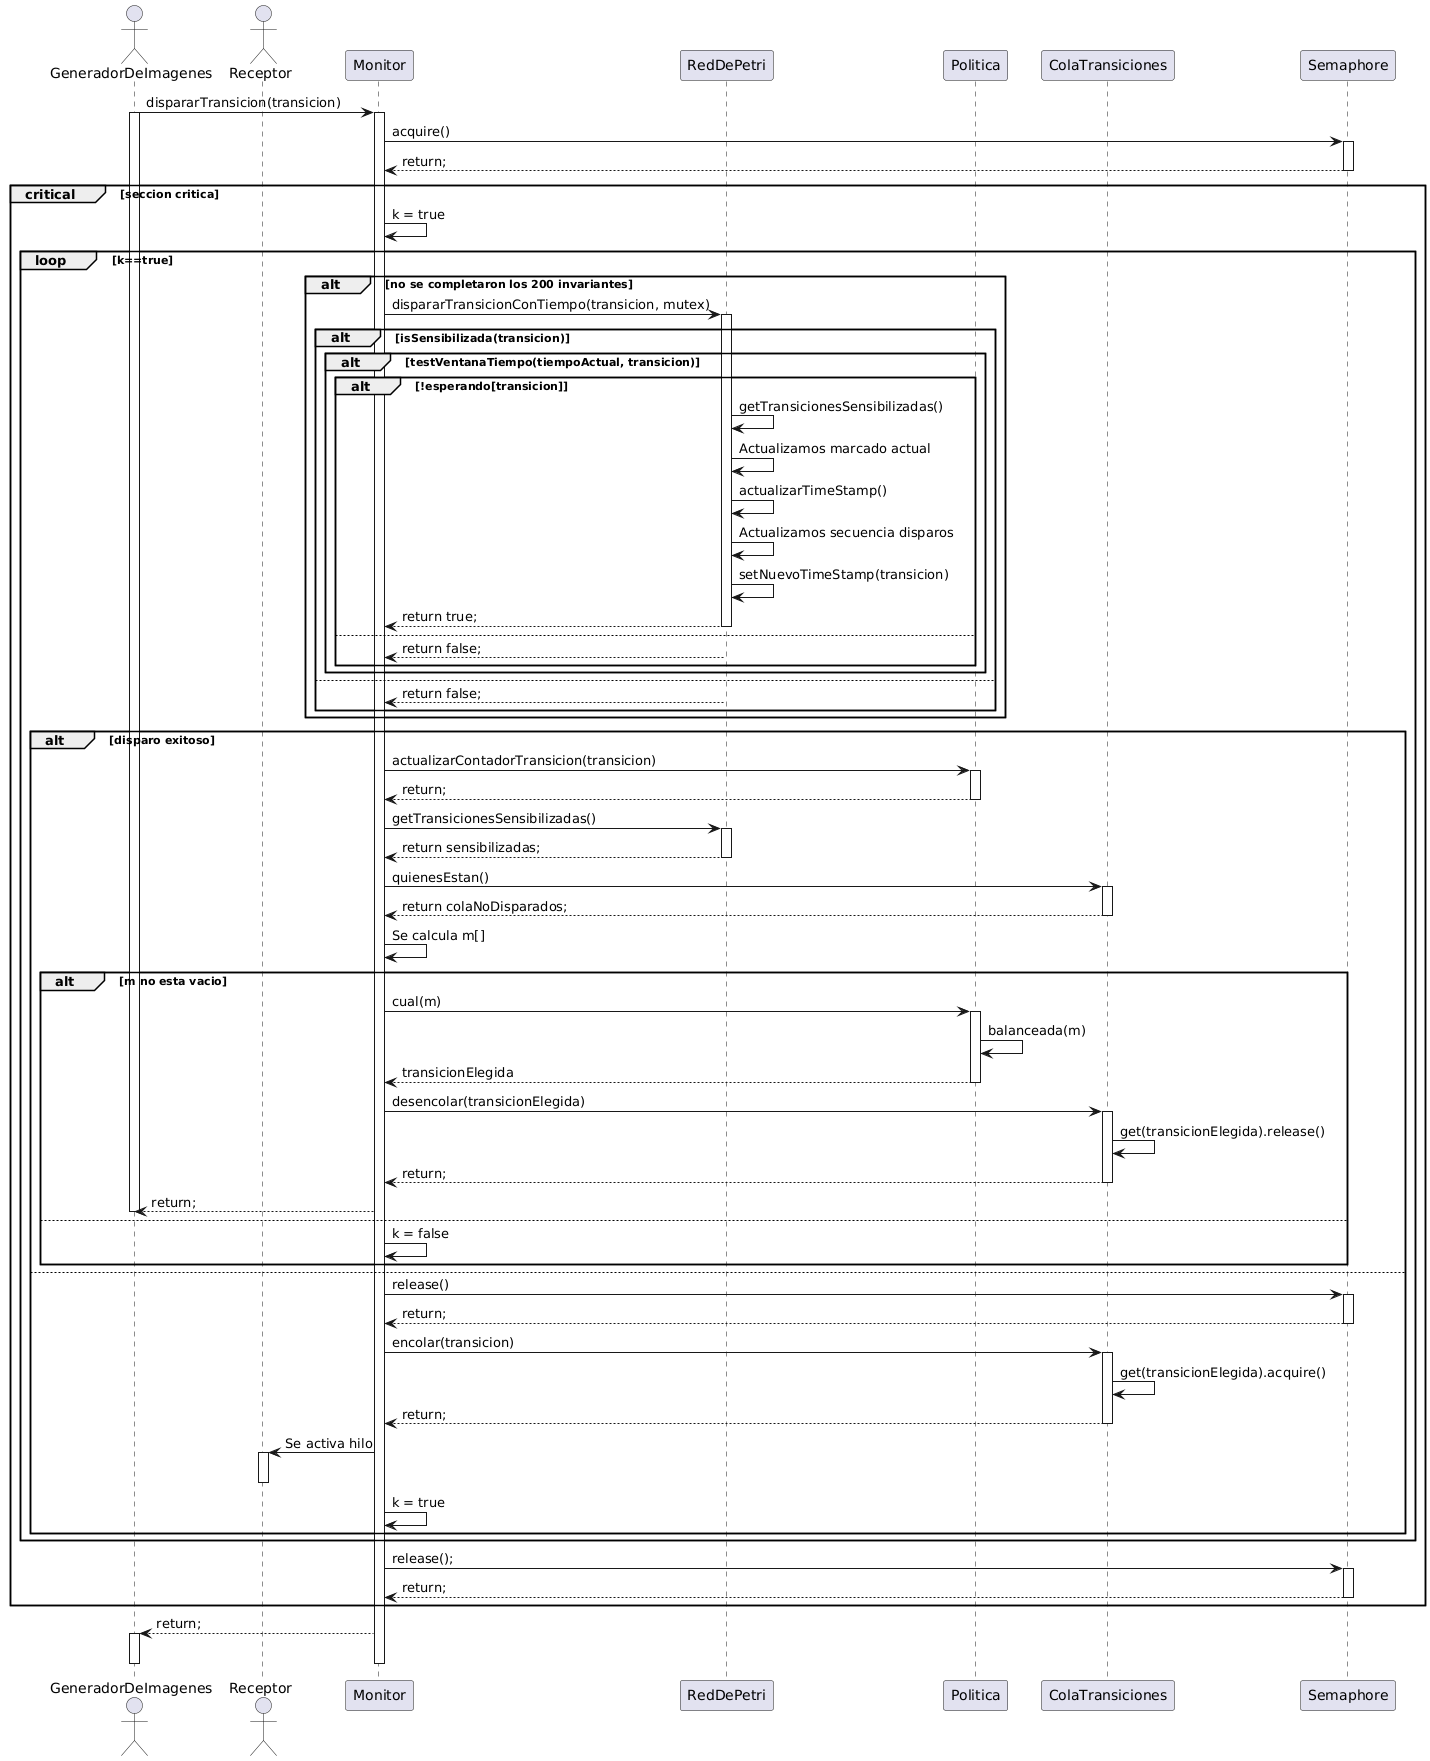

The diagram above was rendered by PlantUML. Its source (embedded in the PNG):
@startuml
actor "GeneradorDeImagenes" as GeneradorDeImagenes
actor "Receptor" as Receptor

participant "Monitor" as Monitor
participant "RedDePetri" as RedDePetri
participant "Politica" as Politica
participant "ColaTransiciones" as ColaTransiciones
participant "Semaphore" as Semaphore

GeneradorDeImagenes -> Monitor: dispararTransicion(transicion)
activate GeneradorDeImagenes
activate Monitor
Monitor -> Semaphore: acquire()
activate Semaphore
Semaphore --> Monitor: return;
deactivate Semaphore
critical seccion critica
  Monitor -> Monitor: k = true
  loop k==true
    alt no se completaron los 200 invariantes
      Monitor -> RedDePetri: dispararTransicionConTiempo(transicion, mutex)
      activate RedDePetri
      alt isSensibilizada(transicion)
        alt testVentanaTiempo(tiempoActual, transicion)
          alt !esperando[transicion]
            RedDePetri -> RedDePetri: getTransicionesSensibilizadas()
            RedDePetri -> RedDePetri: Actualizamos marcado actual
            RedDePetri -> RedDePetri: actualizarTimeStamp()
            RedDePetri -> RedDePetri: Actualizamos secuencia disparos
            RedDePetri -> RedDePetri: setNuevoTimeStamp(transicion)
            RedDePetri --> Monitor: return true;
            deactivate RedDePetri
          else
            RedDePetri --> Monitor: return false;
          end
        end
      else
        RedDePetri --> Monitor: return false;
      end
    end
    alt disparo exitoso
      Monitor -> Politica: actualizarContadorTransicion(transicion)
      activate Politica
      Politica --> Monitor: return;
      deactivate Politica
      Monitor -> RedDePetri: getTransicionesSensibilizadas()
      activate  RedDePetri
      RedDePetri --> Monitor: return sensibilizadas;
      deactivate RedDePetri
      Monitor -> ColaTransiciones: quienesEstan()
      activate ColaTransiciones
      ColaTransiciones --> Monitor: return colaNoDisparados;
      deactivate ColaTransiciones
      Monitor -> Monitor: Se calcula m[]
      alt m no esta vacio
        Monitor -> Politica: cual(m)
        activate Politica
        Politica -> Politica: balanceada(m)
        Politica --> Monitor: transicionElegida
        deactivate Politica
        Monitor -> ColaTransiciones: desencolar(transicionElegida)
        activate ColaTransiciones
        ColaTransiciones -> ColaTransiciones: get(transicionElegida).release()
        ColaTransiciones --> Monitor: return;
        deactivate ColaTransiciones
        Monitor --> GeneradorDeImagenes: return;
        deactivate GeneradorDeImagenes
      else
        Monitor -> Monitor: k = false
      end
    else
      Monitor -> Semaphore: release()
      activate Semaphore
      Semaphore --> Monitor: return;
      deactivate Semaphore
      Monitor -> ColaTransiciones: encolar(transicion)
      activate ColaTransiciones
      ColaTransiciones -> ColaTransiciones: get(transicionElegida).acquire()
      ColaTransiciones --> Monitor: return;
      deactivate ColaTransiciones
      Monitor -> Receptor: Se activa hilo
      activate Receptor
      deactivate Receptor
      Monitor -> Monitor: k = true
    end
  end
    Monitor -> Semaphore: release();
    activate Semaphore
    Semaphore --> Monitor: return;
    deactivate Semaphore
end
Monitor --> GeneradorDeImagenes: return;
activate GeneradorDeImagenes
deactivate GeneradorDeImagenes
deactivate Monitor
@enduml